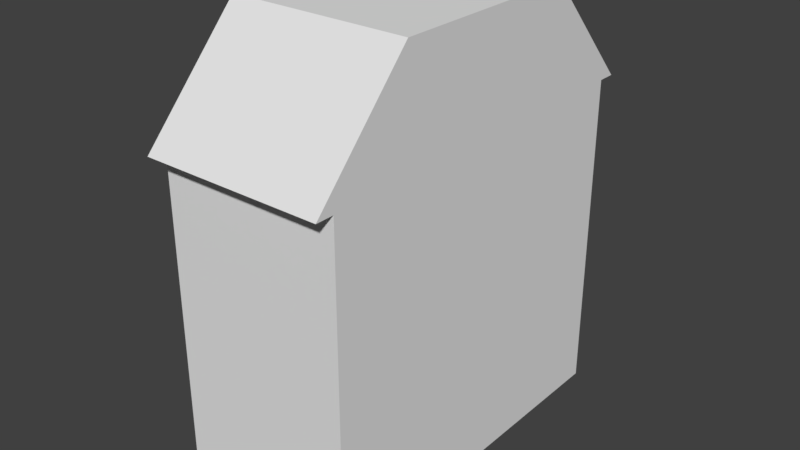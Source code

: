 # Source: house.blend  (saved by Blender 2.77.0; exported with 4.5.12 LTS)
import bpy
from mathutils import Matrix  # noqa: F401  (used for matrix-valued properties, if any)

bpy.ops.wm.read_factory_settings(use_empty=True)
scene = bpy.context.scene
scene.name = 'Scene'

# ---- collections
col_collection_1 = bpy.data.collections.new('Collection 1'); scene.collection.children.link(col_collection_1)

# ---- materials (node trees are filled in below, after node groups)
mat_material = bpy.data.materials.new('Material')
mat_material.alpha_threshold = 0.0
mat_material.use_transparent_shadow = False
mat_material.roughness = 0.5
mat_material.line_color = (0.0, 0.0, 0.0, 1.0)

# ---- material node trees

# ---- world
world_world = bpy.data.worlds.new('World'); scene.world = world_world
world_world.color = (0.05088, 0.05088, 0.05088)
world_world.use_sun_shadow = False
world_world.sun_shadow_jitter_overblur = 0.0
world_world.cycles.sampling_method = 'MANUAL'

# ---- meshes
me_cube_001 = bpy.data.meshes.new('Cube.001')
me_cube_001.from_pydata([(1.0, 1.0, -1.0), (1.0, -1.0, -1.0), (-1.0, -1.0, -1.0), (-1.0, 1.0, -1.0), (1.0, 0.5, 0.0), (1.0, -0.5, 0.0), (-1.0, -0.5, 0.0), (-1.0, 0.5, 0.0)], [], [(0, 1, 2, 3), (4, 7, 6, 5), (0, 4, 5, 1), (1, 5, 6, 2), (2, 6, 7, 3), (4, 0, 3, 7)])
me_cube_001.materials.append(mat_material)
me_cube_001.use_remesh_preserve_volume = False
me_cube_001.use_remesh_preserve_attributes = False
me_cube_001.use_mirror_vertex_groups = False
me_cube_001.update()
me_cube = bpy.data.meshes.new('Cube')
me_cube.from_pydata([(1.0, 1.0, -1.0), (1.0, -1.0, -1.0), (-1.0, -1.0, -1.0), (-1.0, 1.0, -1.0), (1.0, 1.0, 1.0), (1.0, -1.0, 1.0), (-1.0, -1.0, 1.0), (-1.0, 1.0, 1.0)], [], [(0, 1, 2, 3), (4, 7, 6, 5), (0, 4, 5, 1), (1, 5, 6, 2), (2, 6, 7, 3), (4, 0, 3, 7)])
_uv = me_cube.uv_layers.new(name='UVMap')
_uv.uv.foreach_set('vector', [0.0001998, 0.9998, 0.3331, 0.9998, 0.3331, 0.6669, 0.0001998, 0.6669, 0.0001998, 0.3331, 0.0001999, 0.0001998, 0.3331, 0.0001998, 0.3331, 0.3331, 0.3335, 0.6665, 0.3335, 0.3335, 0.6665, 0.3335, 0.6665, 0.6665, 0.6669, 0.3331, 0.6669, 0.0001998, 0.9998, 0.0001998, 0.9998, 0.3331, 0.3331, 0.3335, 0.0001998, 0.3335, 0.0001998, 0.6665, 0.3331, 0.6665, 0.3335, 0.3331, 0.6665, 0.3331, 0.6665, 0.0001998, 0.3335, 0.0001998])
me_cube.materials.append(mat_material)
me_cube.use_remesh_preserve_volume = False
me_cube.use_remesh_preserve_attributes = False
me_cube.use_mirror_vertex_groups = False
me_cube.update()

# ---- objects
ob_roof = bpy.data.objects.new('Roof', me_cube_001)
ob_house = bpy.data.objects.new('House', me_cube)

# ---- transforms, parenting, visibility, modifiers, constraints
ob_roof.location = (0.0, 0.0, 4.8)
ob_roof.scale = (1.0, 2.2, 1.2)
ob_roof.lock_rotations_4d = False
ob_roof.empty_display_type = 'ARROWS'
ob_roof.lineart.crease_threshold = 0.0
ob_house.location = (0.0, 0.0, 1.8)
ob_house.scale = (1.0, 2.0, 1.8)
ob_house.lock_rotations_4d = False
ob_house.empty_display_type = 'ARROWS'
ob_house.lineart.crease_threshold = 0.0

# ---- collection membership
col_collection_1.objects.link(ob_roof)
col_collection_1.objects.link(ob_house)

# ---- scene / render settings (as saved in the file)
scene.frame_start = 1; scene.frame_end = 250; scene.frame_set(1)
scene.render.engine = 'BLENDER_EEVEE_NEXT'
scene.render.resolution_percentage = 50
scene.render.dither_intensity = 0.0
scene.cycles.use_denoising = False
scene.cycles.samples = 128
scene.cycles.sampling_pattern = 'TABULATED_SOBOL'
scene.cycles.light_sampling_threshold = 0.0
scene.cycles.use_adaptive_sampling = False
scene.cycles.use_light_tree = False
scene.cycles.blur_glossy = 0.0
scene.cycles.sample_clamp_indirect = 0.0
scene.view_settings.view_transform = 'Standard'
bpy.context.view_layer.update()

# ---- added for rendering (the .blend has no active camera and no usable light): camera, sun
cam_auto = bpy.data.cameras.new('AutoCamera')
cam_auto.lens = 50.0
cam_auto.sensor_width = 36.0
cam_auto.clip_end = 1000.0
ob_auto_camera = bpy.data.objects.new('AutoCamera', cam_auto)
scene.collection.objects.link(ob_auto_camera)
ob_auto_camera.location = (6.3024, -7.56288, 7.44192)
ob_auto_camera.rotation_euler = (1.09748, -7.21219e-08, 0.694738)
scene.camera = ob_auto_camera
light_auto_sun = bpy.data.lights.new('AutoSun', 'SUN')
light_auto_sun.energy = 3.0
light_auto_sun.angle = 0.0523599
ob_auto_sun = bpy.data.objects.new('AutoSun', light_auto_sun)
scene.collection.objects.link(ob_auto_sun)
ob_auto_sun.rotation_euler = (0.872665, 0.174533, 0.523599)
bpy.context.view_layer.update()
